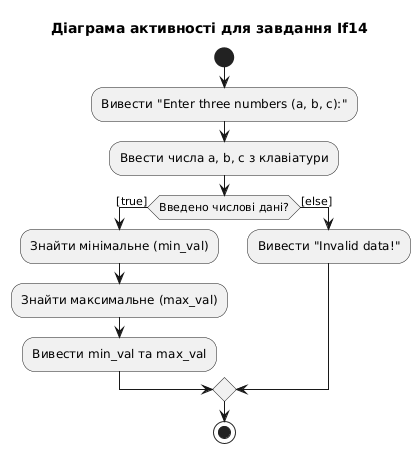

The diagram above was rendered by PlantUML. Its source (embedded in the PNG):
@startuml
skinparam monochrome true
skinparam shadowing false

title Діаграма активності для завдання If14

start
:Вивести "Enter three numbers (a, b, c):";
:Ввести числа a, b, c з клавіатури;

if (Введено числові дані?) then ([true])
    :Знайти мінімальне (min_val);
    :Знайти максимальне (max_val);
    :Вивести min_val та max_val;
else ([else])
    :Вивести "Invalid data!";
endif

stop
@enduml